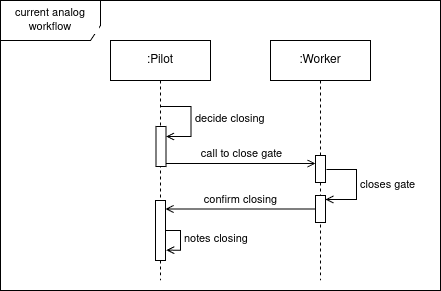

The diagram above was exported from draw.io. Its source (the exported page's mxGraphModel, read from the mxfile embedded in the PNG):
<mxGraphModel dx="1382" dy="2060" grid="1" gridSize="10" guides="1" tooltips="1" connect="1" arrows="1" fold="1" page="1" pageScale="1" pageWidth="850" pageHeight="1100" math="0" shadow="0">
  <root>
    <mxCell id="0" />
    <mxCell id="1" parent="0" />
    <mxCell id="kk-kQWX7_gV8aQN22Aw_-1" value=":Pilot" style="shape=umlLifeline;perimeter=lifelinePerimeter;whiteSpace=wrap;html=1;container=1;dropTarget=0;collapsible=0;recursiveResize=0;outlineConnect=0;portConstraint=eastwest;newEdgeStyle={&quot;curved&quot;:0,&quot;rounded&quot;:0};" vertex="1" parent="1">
      <mxGeometry x="150" y="-910" width="100" height="240" as="geometry" />
    </mxCell>
    <mxCell id="kk-kQWX7_gV8aQN22Aw_-2" value="" style="html=1;points=[[0,0,0,0,5],[0,1,0,0,-5],[1,0,0,0,5],[1,1,0,0,-5]];perimeter=orthogonalPerimeter;outlineConnect=0;targetShapes=umlLifeline;portConstraint=eastwest;newEdgeStyle={&quot;curved&quot;:0,&quot;rounded&quot;:0};" vertex="1" parent="kk-kQWX7_gV8aQN22Aw_-1">
      <mxGeometry x="45.5" y="86" width="10" height="40" as="geometry" />
    </mxCell>
    <mxCell id="kk-kQWX7_gV8aQN22Aw_-3" value="decide closing&amp;nbsp;" style="html=1;align=left;spacingLeft=2;endArrow=open;rounded=0;edgeStyle=orthogonalEdgeStyle;curved=0;rounded=0;endFill=0;" edge="1" parent="kk-kQWX7_gV8aQN22Aw_-1" target="kk-kQWX7_gV8aQN22Aw_-2">
      <mxGeometry relative="1" as="geometry">
        <mxPoint x="50.5" y="66" as="sourcePoint" />
        <Array as="points">
          <mxPoint x="80.5" y="96" />
        </Array>
      </mxGeometry>
    </mxCell>
    <mxCell id="kk-kQWX7_gV8aQN22Aw_-4" value="" style="html=1;points=[[0,0,0,0,5],[0,1,0,0,-5],[1,0,0,0,5],[1,1,0,0,-5]];perimeter=orthogonalPerimeter;outlineConnect=0;targetShapes=umlLifeline;portConstraint=eastwest;newEdgeStyle={&quot;curved&quot;:0,&quot;rounded&quot;:0};" vertex="1" parent="kk-kQWX7_gV8aQN22Aw_-1">
      <mxGeometry x="45" y="160" width="10" height="60" as="geometry" />
    </mxCell>
    <mxCell id="kk-kQWX7_gV8aQN22Aw_-5" value="notes closing" style="html=1;align=left;spacingLeft=2;endArrow=open;rounded=0;edgeStyle=orthogonalEdgeStyle;curved=0;rounded=0;endFill=0;entryX=1.073;entryY=0.828;entryDx=0;entryDy=0;entryPerimeter=0;" edge="1" parent="kk-kQWX7_gV8aQN22Aw_-1" target="kk-kQWX7_gV8aQN22Aw_-4">
      <mxGeometry relative="1" as="geometry">
        <mxPoint x="55" y="190" as="sourcePoint" />
        <Array as="points">
          <mxPoint x="70" y="190" />
          <mxPoint x="70" y="210" />
          <mxPoint x="56" y="210" />
        </Array>
        <mxPoint x="55" y="209" as="targetPoint" />
      </mxGeometry>
    </mxCell>
    <mxCell id="kk-kQWX7_gV8aQN22Aw_-6" value=":Worker" style="shape=umlLifeline;perimeter=lifelinePerimeter;whiteSpace=wrap;html=1;container=1;dropTarget=0;collapsible=0;recursiveResize=0;outlineConnect=0;portConstraint=eastwest;newEdgeStyle={&quot;curved&quot;:0,&quot;rounded&quot;:0};" vertex="1" parent="1">
      <mxGeometry x="310" y="-910" width="100" height="240" as="geometry" />
    </mxCell>
    <mxCell id="kk-kQWX7_gV8aQN22Aw_-7" value="" style="html=1;points=[[0,0,0,0,5],[0,1,0,0,-5],[1,0,0,0,5],[1,1,0,0,-5]];perimeter=orthogonalPerimeter;outlineConnect=0;targetShapes=umlLifeline;portConstraint=eastwest;newEdgeStyle={&quot;curved&quot;:0,&quot;rounded&quot;:0};" vertex="1" parent="kk-kQWX7_gV8aQN22Aw_-6">
      <mxGeometry x="45" y="115" width="10" height="27" as="geometry" />
    </mxCell>
    <mxCell id="kk-kQWX7_gV8aQN22Aw_-8" value="" style="html=1;points=[[0,0,0,0,5],[0,1,0,0,-5],[1,0,0,0,5],[1,1,0,0,-5]];perimeter=orthogonalPerimeter;outlineConnect=0;targetShapes=umlLifeline;portConstraint=eastwest;newEdgeStyle={&quot;curved&quot;:0,&quot;rounded&quot;:0};" vertex="1" parent="kk-kQWX7_gV8aQN22Aw_-6">
      <mxGeometry x="45" y="155" width="10" height="27" as="geometry" />
    </mxCell>
    <mxCell id="kk-kQWX7_gV8aQN22Aw_-9" value="call to close gate" style="endArrow=open;html=1;rounded=0;endFill=0;align=center;verticalAlign=bottom;" edge="1" parent="1">
      <mxGeometry width="50" height="50" relative="1" as="geometry">
        <mxPoint x="205.5" y="-787" as="sourcePoint" />
        <mxPoint x="355" y="-787" as="targetPoint" />
      </mxGeometry>
    </mxCell>
    <mxCell id="kk-kQWX7_gV8aQN22Aw_-10" value="closes gate" style="html=1;align=left;spacingLeft=2;endArrow=open;rounded=0;edgeStyle=orthogonalEdgeStyle;curved=0;rounded=0;endFill=0;" edge="1" parent="1" target="kk-kQWX7_gV8aQN22Aw_-8">
      <mxGeometry relative="1" as="geometry">
        <mxPoint x="365.99" y="-781" as="sourcePoint" />
        <Array as="points">
          <mxPoint x="396" y="-781" />
          <mxPoint x="396" y="-751" />
        </Array>
        <mxPoint x="371.49" y="-751" as="targetPoint" />
      </mxGeometry>
    </mxCell>
    <mxCell id="kk-kQWX7_gV8aQN22Aw_-11" value="confirm closing" style="edgeStyle=none;shape=connector;rounded=0;orthogonalLoop=1;jettySize=auto;html=1;curved=0;strokeColor=default;align=center;verticalAlign=bottom;fontFamily=Helvetica;fontSize=11;fontColor=default;labelBackgroundColor=default;endArrow=open;endFill=0;" edge="1" parent="1" source="kk-kQWX7_gV8aQN22Aw_-8" target="kk-kQWX7_gV8aQN22Aw_-4">
      <mxGeometry relative="1" as="geometry" />
    </mxCell>
    <mxCell id="kk-kQWX7_gV8aQN22Aw_-12" value="&lt;span&gt;current analog workflow&lt;/span&gt;" style="shape=umlFrame;whiteSpace=wrap;html=1;pointerEvents=0;fontFamily=Helvetica;fontSize=11;fontColor=default;labelBackgroundColor=default;width=100;height=40;" vertex="1" parent="1">
      <mxGeometry x="40" y="-950" width="440" height="290" as="geometry" />
    </mxCell>
  </root>
</mxGraphModel>